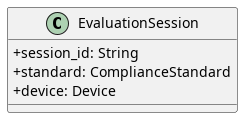

The diagram above was rendered by PlantUML. Its source (embedded in the PNG):
@startuml EvaluationSession
skinparam ClassAttributeIconSize 0

class EvaluationSession {
    + session_id: String
    + standard: ComplianceStandard
    + device: Device
}

@enduml